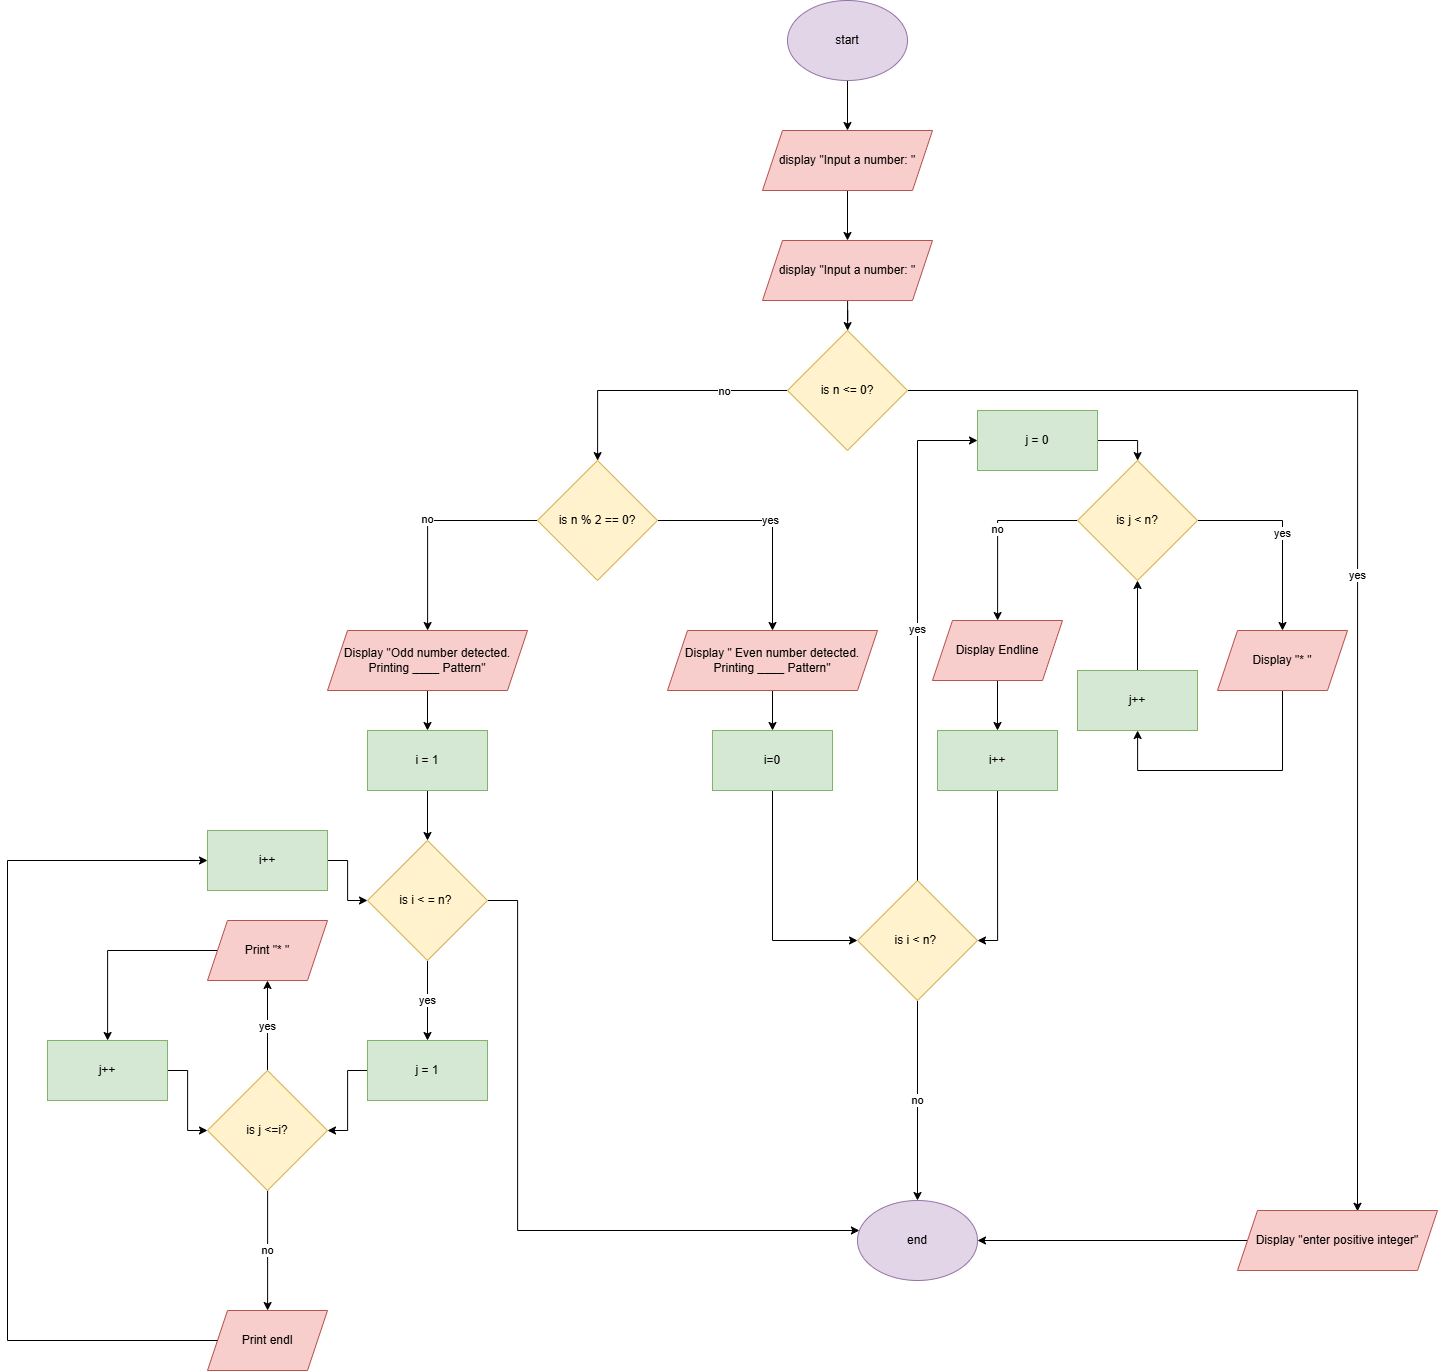

The diagram above was exported from draw.io. Its source (the exported page's mxGraphModel, read from the mxfile embedded in the PNG):
<mxGraphModel dx="4019" dy="1782" grid="1" gridSize="10" guides="1" tooltips="1" connect="1" arrows="1" fold="1" page="1" pageScale="1" pageWidth="850" pageHeight="1100" math="0" shadow="0">
  <root>
    <mxCell id="0" />
    <mxCell id="1" parent="0" />
    <mxCell id="a9QINeul58T3dbkF2Nwe-4" value="" style="edgeStyle=orthogonalEdgeStyle;rounded=0;orthogonalLoop=1;jettySize=auto;html=1;" edge="1" parent="1" source="a9QINeul58T3dbkF2Nwe-1" target="a9QINeul58T3dbkF2Nwe-3">
      <mxGeometry relative="1" as="geometry" />
    </mxCell>
    <mxCell id="a9QINeul58T3dbkF2Nwe-1" value="start" style="ellipse;whiteSpace=wrap;html=1;fillColor=#e1d5e7;strokeColor=#9673a6;" vertex="1" parent="1">
      <mxGeometry x="350" y="90" width="120" height="80" as="geometry" />
    </mxCell>
    <mxCell id="a9QINeul58T3dbkF2Nwe-12" value="" style="edgeStyle=orthogonalEdgeStyle;rounded=0;orthogonalLoop=1;jettySize=auto;html=1;" edge="1" parent="1" source="a9QINeul58T3dbkF2Nwe-3" target="a9QINeul58T3dbkF2Nwe-11">
      <mxGeometry relative="1" as="geometry" />
    </mxCell>
    <mxCell id="a9QINeul58T3dbkF2Nwe-3" value="display &quot;Input a number: &quot;" style="shape=parallelogram;perimeter=parallelogramPerimeter;whiteSpace=wrap;html=1;fixedSize=1;fillColor=#f8cecc;strokeColor=#b85450;" vertex="1" parent="1">
      <mxGeometry x="325" y="220" width="170" height="60" as="geometry" />
    </mxCell>
    <mxCell id="a9QINeul58T3dbkF2Nwe-14" value="" style="edgeStyle=orthogonalEdgeStyle;rounded=0;orthogonalLoop=1;jettySize=auto;html=1;" edge="1" parent="1" source="a9QINeul58T3dbkF2Nwe-7" target="a9QINeul58T3dbkF2Nwe-10">
      <mxGeometry relative="1" as="geometry" />
    </mxCell>
    <mxCell id="a9QINeul58T3dbkF2Nwe-15" value="no" style="edgeLabel;html=1;align=center;verticalAlign=middle;resizable=0;points=[];" vertex="1" connectable="0" parent="a9QINeul58T3dbkF2Nwe-14">
      <mxGeometry x="-0.5038" relative="1" as="geometry">
        <mxPoint as="offset" />
      </mxGeometry>
    </mxCell>
    <mxCell id="a9QINeul58T3dbkF2Nwe-75" value="yes" style="edgeStyle=orthogonalEdgeStyle;rounded=0;orthogonalLoop=1;jettySize=auto;html=1;entryX=0.6;entryY=0.013;entryDx=0;entryDy=0;entryPerimeter=0;" edge="1" parent="1" source="a9QINeul58T3dbkF2Nwe-7" target="a9QINeul58T3dbkF2Nwe-74">
      <mxGeometry relative="1" as="geometry">
        <Array as="points">
          <mxPoint x="920" y="480" />
        </Array>
      </mxGeometry>
    </mxCell>
    <mxCell id="a9QINeul58T3dbkF2Nwe-7" value="is n &amp;lt;= 0?" style="rhombus;whiteSpace=wrap;html=1;fillColor=#fff2cc;strokeColor=#d6b656;" vertex="1" parent="1">
      <mxGeometry x="350" y="420" width="120" height="120" as="geometry" />
    </mxCell>
    <mxCell id="a9QINeul58T3dbkF2Nwe-17" value="no" style="edgeStyle=orthogonalEdgeStyle;rounded=0;orthogonalLoop=1;jettySize=auto;html=1;" edge="1" parent="1" source="a9QINeul58T3dbkF2Nwe-10" target="a9QINeul58T3dbkF2Nwe-16">
      <mxGeometry relative="1" as="geometry" />
    </mxCell>
    <mxCell id="a9QINeul58T3dbkF2Nwe-19" value="yes" style="edgeStyle=orthogonalEdgeStyle;rounded=0;orthogonalLoop=1;jettySize=auto;html=1;" edge="1" parent="1" source="a9QINeul58T3dbkF2Nwe-10" target="a9QINeul58T3dbkF2Nwe-18">
      <mxGeometry relative="1" as="geometry" />
    </mxCell>
    <mxCell id="a9QINeul58T3dbkF2Nwe-10" value="is n % 2 == 0?" style="rhombus;whiteSpace=wrap;html=1;fillColor=#fff2cc;strokeColor=#d6b656;" vertex="1" parent="1">
      <mxGeometry x="100" y="550" width="120" height="120" as="geometry" />
    </mxCell>
    <mxCell id="a9QINeul58T3dbkF2Nwe-13" value="" style="edgeStyle=orthogonalEdgeStyle;rounded=0;orthogonalLoop=1;jettySize=auto;html=1;" edge="1" parent="1" source="a9QINeul58T3dbkF2Nwe-11" target="a9QINeul58T3dbkF2Nwe-7">
      <mxGeometry relative="1" as="geometry" />
    </mxCell>
    <mxCell id="a9QINeul58T3dbkF2Nwe-11" value="display &quot;Input a number: &quot;" style="shape=parallelogram;perimeter=parallelogramPerimeter;whiteSpace=wrap;html=1;fixedSize=1;fillColor=#f8cecc;strokeColor=#b85450;" vertex="1" parent="1">
      <mxGeometry x="325" y="330" width="170" height="60" as="geometry" />
    </mxCell>
    <mxCell id="a9QINeul58T3dbkF2Nwe-23" value="" style="edgeStyle=orthogonalEdgeStyle;rounded=0;orthogonalLoop=1;jettySize=auto;html=1;" edge="1" parent="1" source="a9QINeul58T3dbkF2Nwe-16" target="a9QINeul58T3dbkF2Nwe-21">
      <mxGeometry relative="1" as="geometry" />
    </mxCell>
    <mxCell id="a9QINeul58T3dbkF2Nwe-16" value="Display &quot;Odd number detected. Printing ____ Pattern&quot;" style="shape=parallelogram;perimeter=parallelogramPerimeter;whiteSpace=wrap;html=1;fixedSize=1;fillColor=#f8cecc;strokeColor=#b85450;" vertex="1" parent="1">
      <mxGeometry x="-110" y="720" width="200" height="60" as="geometry" />
    </mxCell>
    <mxCell id="a9QINeul58T3dbkF2Nwe-24" value="" style="edgeStyle=orthogonalEdgeStyle;rounded=0;orthogonalLoop=1;jettySize=auto;html=1;" edge="1" parent="1" source="a9QINeul58T3dbkF2Nwe-18" target="a9QINeul58T3dbkF2Nwe-22">
      <mxGeometry relative="1" as="geometry" />
    </mxCell>
    <mxCell id="a9QINeul58T3dbkF2Nwe-18" value="Display &quot; Even number detected. Printing ____ Pattern&quot;" style="shape=parallelogram;perimeter=parallelogramPerimeter;whiteSpace=wrap;html=1;fixedSize=1;fillColor=#f8cecc;strokeColor=#b85450;" vertex="1" parent="1">
      <mxGeometry x="230" y="720" width="210" height="60" as="geometry" />
    </mxCell>
    <mxCell id="a9QINeul58T3dbkF2Nwe-26" value="" style="edgeStyle=orthogonalEdgeStyle;rounded=0;orthogonalLoop=1;jettySize=auto;html=1;" edge="1" parent="1" source="a9QINeul58T3dbkF2Nwe-21" target="a9QINeul58T3dbkF2Nwe-25">
      <mxGeometry relative="1" as="geometry" />
    </mxCell>
    <mxCell id="a9QINeul58T3dbkF2Nwe-21" value="i = 1" style="rounded=0;whiteSpace=wrap;html=1;fillColor=#d5e8d4;strokeColor=#82b366;" vertex="1" parent="1">
      <mxGeometry x="-70" y="820" width="120" height="60" as="geometry" />
    </mxCell>
    <mxCell id="a9QINeul58T3dbkF2Nwe-55" value="" style="edgeStyle=orthogonalEdgeStyle;rounded=0;orthogonalLoop=1;jettySize=auto;html=1;entryX=0;entryY=0.5;entryDx=0;entryDy=0;" edge="1" parent="1" source="a9QINeul58T3dbkF2Nwe-22" target="a9QINeul58T3dbkF2Nwe-54">
      <mxGeometry relative="1" as="geometry">
        <Array as="points">
          <mxPoint x="335" y="1030" />
        </Array>
      </mxGeometry>
    </mxCell>
    <mxCell id="a9QINeul58T3dbkF2Nwe-22" value="i=0" style="rounded=0;whiteSpace=wrap;html=1;fillColor=#d5e8d4;strokeColor=#82b366;" vertex="1" parent="1">
      <mxGeometry x="275" y="820" width="120" height="60" as="geometry" />
    </mxCell>
    <mxCell id="a9QINeul58T3dbkF2Nwe-29" value="yes" style="edgeStyle=orthogonalEdgeStyle;rounded=0;orthogonalLoop=1;jettySize=auto;html=1;" edge="1" parent="1" source="a9QINeul58T3dbkF2Nwe-25" target="a9QINeul58T3dbkF2Nwe-28">
      <mxGeometry relative="1" as="geometry" />
    </mxCell>
    <mxCell id="a9QINeul58T3dbkF2Nwe-53" value="" style="edgeStyle=orthogonalEdgeStyle;rounded=0;orthogonalLoop=1;jettySize=auto;html=1;" edge="1" parent="1" source="a9QINeul58T3dbkF2Nwe-25" target="a9QINeul58T3dbkF2Nwe-52">
      <mxGeometry relative="1" as="geometry">
        <Array as="points">
          <mxPoint x="80" y="990" />
          <mxPoint x="80" y="1320" />
        </Array>
      </mxGeometry>
    </mxCell>
    <mxCell id="a9QINeul58T3dbkF2Nwe-25" value="is i &amp;lt; = n?&amp;nbsp;" style="rhombus;whiteSpace=wrap;html=1;fillColor=#fff2cc;strokeColor=#d6b656;" vertex="1" parent="1">
      <mxGeometry x="-70" y="930" width="120" height="120" as="geometry" />
    </mxCell>
    <mxCell id="a9QINeul58T3dbkF2Nwe-34" value="" style="edgeStyle=orthogonalEdgeStyle;rounded=0;orthogonalLoop=1;jettySize=auto;html=1;" edge="1" parent="1" source="a9QINeul58T3dbkF2Nwe-28" target="a9QINeul58T3dbkF2Nwe-33">
      <mxGeometry relative="1" as="geometry" />
    </mxCell>
    <mxCell id="a9QINeul58T3dbkF2Nwe-28" value="j = 1" style="rounded=0;whiteSpace=wrap;html=1;fillColor=#d5e8d4;strokeColor=#82b366;" vertex="1" parent="1">
      <mxGeometry x="-70" y="1130" width="120" height="60" as="geometry" />
    </mxCell>
    <mxCell id="a9QINeul58T3dbkF2Nwe-38" value="yes" style="edgeStyle=orthogonalEdgeStyle;rounded=0;orthogonalLoop=1;jettySize=auto;html=1;" edge="1" parent="1" source="a9QINeul58T3dbkF2Nwe-33" target="a9QINeul58T3dbkF2Nwe-37">
      <mxGeometry relative="1" as="geometry" />
    </mxCell>
    <mxCell id="a9QINeul58T3dbkF2Nwe-77" value="no" style="edgeStyle=orthogonalEdgeStyle;rounded=0;orthogonalLoop=1;jettySize=auto;html=1;" edge="1" parent="1" source="a9QINeul58T3dbkF2Nwe-33" target="a9QINeul58T3dbkF2Nwe-40">
      <mxGeometry relative="1" as="geometry">
        <Array as="points">
          <mxPoint x="-170" y="1340" />
          <mxPoint x="-170" y="1340" />
        </Array>
      </mxGeometry>
    </mxCell>
    <mxCell id="a9QINeul58T3dbkF2Nwe-33" value="is j &amp;lt;=i?" style="rhombus;whiteSpace=wrap;html=1;fillColor=#fff2cc;strokeColor=#d6b656;" vertex="1" parent="1">
      <mxGeometry x="-230" y="1160" width="120" height="120" as="geometry" />
    </mxCell>
    <mxCell id="a9QINeul58T3dbkF2Nwe-36" value="" style="edgeStyle=orthogonalEdgeStyle;rounded=0;orthogonalLoop=1;jettySize=auto;html=1;" edge="1" parent="1" source="a9QINeul58T3dbkF2Nwe-35" target="a9QINeul58T3dbkF2Nwe-33">
      <mxGeometry relative="1" as="geometry" />
    </mxCell>
    <mxCell id="a9QINeul58T3dbkF2Nwe-35" value="j++" style="rounded=0;whiteSpace=wrap;html=1;fillColor=#d5e8d4;strokeColor=#82b366;" vertex="1" parent="1">
      <mxGeometry x="-390" y="1130" width="120" height="60" as="geometry" />
    </mxCell>
    <mxCell id="a9QINeul58T3dbkF2Nwe-39" value="" style="edgeStyle=orthogonalEdgeStyle;rounded=0;orthogonalLoop=1;jettySize=auto;html=1;" edge="1" parent="1" source="a9QINeul58T3dbkF2Nwe-37" target="a9QINeul58T3dbkF2Nwe-35">
      <mxGeometry relative="1" as="geometry" />
    </mxCell>
    <mxCell id="a9QINeul58T3dbkF2Nwe-37" value="Print &quot;* &quot;" style="shape=parallelogram;perimeter=parallelogramPerimeter;whiteSpace=wrap;html=1;fixedSize=1;fillColor=#f8cecc;strokeColor=#b85450;" vertex="1" parent="1">
      <mxGeometry x="-230" y="1010" width="120" height="60" as="geometry" />
    </mxCell>
    <mxCell id="a9QINeul58T3dbkF2Nwe-40" value="Print endl" style="shape=parallelogram;perimeter=parallelogramPerimeter;whiteSpace=wrap;html=1;fixedSize=1;fillColor=#f8cecc;strokeColor=#b85450;" vertex="1" parent="1">
      <mxGeometry x="-230" y="1400" width="120" height="60" as="geometry" />
    </mxCell>
    <mxCell id="a9QINeul58T3dbkF2Nwe-46" value="" style="edgeStyle=orthogonalEdgeStyle;rounded=0;orthogonalLoop=1;jettySize=auto;html=1;" edge="1" parent="1" source="a9QINeul58T3dbkF2Nwe-43" target="a9QINeul58T3dbkF2Nwe-25">
      <mxGeometry relative="1" as="geometry" />
    </mxCell>
    <mxCell id="a9QINeul58T3dbkF2Nwe-43" value="i++" style="rounded=0;whiteSpace=wrap;html=1;fillColor=#d5e8d4;strokeColor=#82b366;" vertex="1" parent="1">
      <mxGeometry x="-230" y="920" width="120" height="60" as="geometry" />
    </mxCell>
    <mxCell id="a9QINeul58T3dbkF2Nwe-47" value="" style="endArrow=classic;html=1;rounded=0;entryX=0;entryY=0.5;entryDx=0;entryDy=0;exitX=0;exitY=0.5;exitDx=0;exitDy=0;" edge="1" parent="1" source="a9QINeul58T3dbkF2Nwe-40" target="a9QINeul58T3dbkF2Nwe-43">
      <mxGeometry width="50" height="50" relative="1" as="geometry">
        <mxPoint x="-250" y="1430" as="sourcePoint" />
        <mxPoint x="-200" y="1380" as="targetPoint" />
        <Array as="points">
          <mxPoint x="-430" y="1430" />
          <mxPoint x="-430" y="950" />
        </Array>
      </mxGeometry>
    </mxCell>
    <mxCell id="a9QINeul58T3dbkF2Nwe-52" value="end" style="ellipse;whiteSpace=wrap;html=1;fillColor=#e1d5e7;strokeColor=#9673a6;" vertex="1" parent="1">
      <mxGeometry x="420" y="1290" width="120" height="80" as="geometry" />
    </mxCell>
    <mxCell id="a9QINeul58T3dbkF2Nwe-56" value="no" style="edgeStyle=orthogonalEdgeStyle;rounded=0;orthogonalLoop=1;jettySize=auto;html=1;" edge="1" parent="1" source="a9QINeul58T3dbkF2Nwe-54" target="a9QINeul58T3dbkF2Nwe-52">
      <mxGeometry relative="1" as="geometry" />
    </mxCell>
    <mxCell id="a9QINeul58T3dbkF2Nwe-54" value="is i &amp;lt; n?&amp;nbsp;" style="rhombus;whiteSpace=wrap;html=1;fillColor=#fff2cc;strokeColor=#d6b656;" vertex="1" parent="1">
      <mxGeometry x="420" y="970" width="120" height="120" as="geometry" />
    </mxCell>
    <mxCell id="a9QINeul58T3dbkF2Nwe-58" value="" style="edgeStyle=orthogonalEdgeStyle;rounded=0;orthogonalLoop=1;jettySize=auto;html=1;exitX=0.5;exitY=1;exitDx=0;exitDy=0;" edge="1" parent="1" source="a9QINeul58T3dbkF2Nwe-57" target="a9QINeul58T3dbkF2Nwe-54">
      <mxGeometry relative="1" as="geometry">
        <Array as="points">
          <mxPoint x="490" y="1030" />
        </Array>
      </mxGeometry>
    </mxCell>
    <mxCell id="a9QINeul58T3dbkF2Nwe-57" value="i++" style="rounded=0;whiteSpace=wrap;html=1;fillColor=#d5e8d4;strokeColor=#82b366;" vertex="1" parent="1">
      <mxGeometry x="500" y="820" width="120" height="60" as="geometry" />
    </mxCell>
    <mxCell id="a9QINeul58T3dbkF2Nwe-63" value="no" style="edgeStyle=orthogonalEdgeStyle;rounded=0;orthogonalLoop=1;jettySize=auto;html=1;" edge="1" parent="1" source="a9QINeul58T3dbkF2Nwe-59" target="a9QINeul58T3dbkF2Nwe-61">
      <mxGeometry relative="1" as="geometry" />
    </mxCell>
    <mxCell id="a9QINeul58T3dbkF2Nwe-67" value="yes" style="edgeStyle=orthogonalEdgeStyle;rounded=0;orthogonalLoop=1;jettySize=auto;html=1;" edge="1" parent="1" source="a9QINeul58T3dbkF2Nwe-59" target="a9QINeul58T3dbkF2Nwe-66">
      <mxGeometry relative="1" as="geometry" />
    </mxCell>
    <mxCell id="a9QINeul58T3dbkF2Nwe-59" value="is j &amp;lt; n?" style="rhombus;whiteSpace=wrap;html=1;fillColor=#fff2cc;strokeColor=#d6b656;" vertex="1" parent="1">
      <mxGeometry x="640" y="550" width="120" height="120" as="geometry" />
    </mxCell>
    <mxCell id="a9QINeul58T3dbkF2Nwe-62" value="" style="edgeStyle=orthogonalEdgeStyle;rounded=0;orthogonalLoop=1;jettySize=auto;html=1;" edge="1" parent="1" source="a9QINeul58T3dbkF2Nwe-61" target="a9QINeul58T3dbkF2Nwe-57">
      <mxGeometry relative="1" as="geometry" />
    </mxCell>
    <mxCell id="a9QINeul58T3dbkF2Nwe-61" value="Display Endline" style="shape=parallelogram;perimeter=parallelogramPerimeter;whiteSpace=wrap;html=1;fixedSize=1;fillColor=#f8cecc;strokeColor=#b85450;" vertex="1" parent="1">
      <mxGeometry x="495" y="710" width="130" height="60" as="geometry" />
    </mxCell>
    <mxCell id="a9QINeul58T3dbkF2Nwe-69" value="" style="edgeStyle=orthogonalEdgeStyle;rounded=0;orthogonalLoop=1;jettySize=auto;html=1;" edge="1" parent="1" source="a9QINeul58T3dbkF2Nwe-66" target="a9QINeul58T3dbkF2Nwe-68">
      <mxGeometry relative="1" as="geometry">
        <Array as="points">
          <mxPoint x="845" y="860" />
        </Array>
      </mxGeometry>
    </mxCell>
    <mxCell id="a9QINeul58T3dbkF2Nwe-66" value="Display &quot;* &quot;" style="shape=parallelogram;perimeter=parallelogramPerimeter;whiteSpace=wrap;html=1;fixedSize=1;fillColor=#f8cecc;strokeColor=#b85450;" vertex="1" parent="1">
      <mxGeometry x="780" y="720" width="130" height="60" as="geometry" />
    </mxCell>
    <mxCell id="a9QINeul58T3dbkF2Nwe-70" value="" style="edgeStyle=orthogonalEdgeStyle;rounded=0;orthogonalLoop=1;jettySize=auto;html=1;" edge="1" parent="1" source="a9QINeul58T3dbkF2Nwe-68" target="a9QINeul58T3dbkF2Nwe-59">
      <mxGeometry relative="1" as="geometry" />
    </mxCell>
    <mxCell id="a9QINeul58T3dbkF2Nwe-68" value="j++" style="rounded=0;whiteSpace=wrap;html=1;fillColor=#d5e8d4;strokeColor=#82b366;" vertex="1" parent="1">
      <mxGeometry x="640" y="760" width="120" height="60" as="geometry" />
    </mxCell>
    <mxCell id="a9QINeul58T3dbkF2Nwe-72" value="" style="edgeStyle=orthogonalEdgeStyle;rounded=0;orthogonalLoop=1;jettySize=auto;html=1;" edge="1" parent="1" source="a9QINeul58T3dbkF2Nwe-71" target="a9QINeul58T3dbkF2Nwe-59">
      <mxGeometry relative="1" as="geometry">
        <Array as="points">
          <mxPoint x="700" y="530" />
        </Array>
      </mxGeometry>
    </mxCell>
    <mxCell id="a9QINeul58T3dbkF2Nwe-71" value="j = 0" style="rounded=0;whiteSpace=wrap;html=1;fillColor=#d5e8d4;strokeColor=#82b366;" vertex="1" parent="1">
      <mxGeometry x="540" y="500" width="120" height="60" as="geometry" />
    </mxCell>
    <mxCell id="a9QINeul58T3dbkF2Nwe-73" value="yes" style="endArrow=classic;html=1;rounded=0;entryX=0;entryY=0.5;entryDx=0;entryDy=0;exitX=0.5;exitY=0;exitDx=0;exitDy=0;" edge="1" parent="1" source="a9QINeul58T3dbkF2Nwe-54" target="a9QINeul58T3dbkF2Nwe-71">
      <mxGeometry width="50" height="50" relative="1" as="geometry">
        <mxPoint x="430" y="970" as="sourcePoint" />
        <mxPoint x="480" y="920" as="targetPoint" />
        <Array as="points">
          <mxPoint x="480" y="530" />
        </Array>
      </mxGeometry>
    </mxCell>
    <mxCell id="a9QINeul58T3dbkF2Nwe-76" value="" style="edgeStyle=orthogonalEdgeStyle;rounded=0;orthogonalLoop=1;jettySize=auto;html=1;" edge="1" parent="1" source="a9QINeul58T3dbkF2Nwe-74" target="a9QINeul58T3dbkF2Nwe-52">
      <mxGeometry relative="1" as="geometry" />
    </mxCell>
    <mxCell id="a9QINeul58T3dbkF2Nwe-74" value="Display &quot;enter positive integer&quot;" style="shape=parallelogram;perimeter=parallelogramPerimeter;whiteSpace=wrap;html=1;fixedSize=1;fillColor=#f8cecc;strokeColor=#b85450;" vertex="1" parent="1">
      <mxGeometry x="800" y="1300" width="200" height="60" as="geometry" />
    </mxCell>
  </root>
</mxGraphModel>